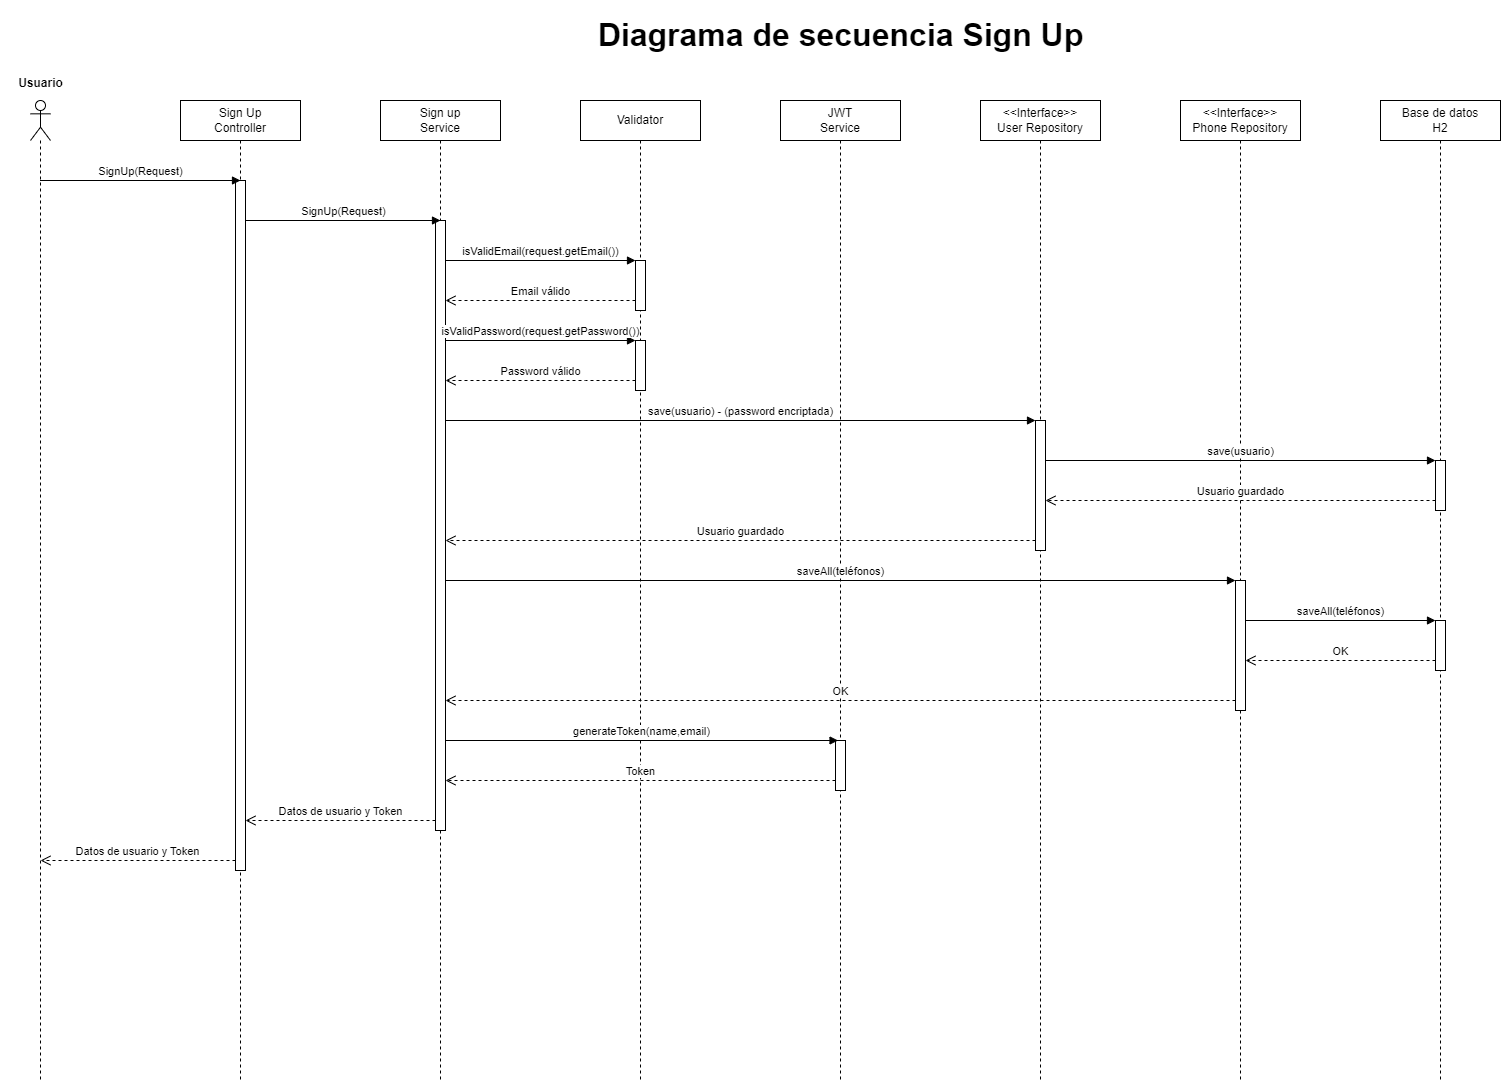

The diagram above was exported from draw.io. Its source (the exported page's mxGraphModel, read from the mxfile embedded in the PNG):
<mxGraphModel dx="1687" dy="3078" grid="1" gridSize="10" guides="1" tooltips="1" connect="1" arrows="1" fold="1" page="1" pageScale="1" pageWidth="850" pageHeight="1100" math="0" shadow="0">
  <root>
    <mxCell id="0" />
    <mxCell id="1" parent="0" />
    <mxCell id="I5loned_ehi9963oFNC0-2" value="Log in&amp;nbsp;&lt;div&gt;Controller&lt;/div&gt;" style="html=1;whiteSpace=wrap;" vertex="1" parent="1">
      <mxGeometry x="240" y="-2080" width="120" height="40" as="geometry" />
    </mxCell>
    <mxCell id="I5loned_ehi9963oFNC0-3" value="Log in&amp;nbsp;&lt;div&gt;Service&lt;/div&gt;" style="html=1;whiteSpace=wrap;" vertex="1" parent="1">
      <mxGeometry x="440" y="-2080" width="120" height="40" as="geometry" />
    </mxCell>
    <mxCell id="I5loned_ehi9963oFNC0-9" value="Diagrama de secuencia Sign Up" style="text;align=center;fontStyle=1;verticalAlign=middle;spacingLeft=3;spacingRight=3;strokeColor=none;rotatable=0;points=[[0,0.5],[1,0.5]];portConstraint=eastwest;html=1;fontSize=32;" vertex="1" parent="1">
      <mxGeometry x="720" y="-2180" width="360" height="70" as="geometry" />
    </mxCell>
    <mxCell id="I5loned_ehi9963oFNC0-10" value="Sign Up&lt;div&gt;&lt;div&gt;&lt;div&gt;Controller&lt;/div&gt;&lt;/div&gt;&lt;/div&gt;" style="shape=umlLifeline;perimeter=lifelinePerimeter;whiteSpace=wrap;html=1;container=1;dropTarget=0;collapsible=0;recursiveResize=0;outlineConnect=0;portConstraint=eastwest;newEdgeStyle={&quot;curved&quot;:0,&quot;rounded&quot;:0};" vertex="1" parent="1">
      <mxGeometry x="240" y="-2080" width="120" height="980" as="geometry" />
    </mxCell>
    <mxCell id="I5loned_ehi9963oFNC0-55" value="" style="html=1;points=[[0,0,0,0,5],[0,1,0,0,-5],[1,0,0,0,5],[1,1,0,0,-5]];perimeter=orthogonalPerimeter;outlineConnect=0;targetShapes=umlLifeline;portConstraint=eastwest;newEdgeStyle={&quot;curved&quot;:0,&quot;rounded&quot;:0};" vertex="1" parent="I5loned_ehi9963oFNC0-10">
      <mxGeometry x="55" y="80" width="10" height="690" as="geometry" />
    </mxCell>
    <mxCell id="I5loned_ehi9963oFNC0-11" value="Sign up&lt;div&gt;Service&lt;/div&gt;" style="shape=umlLifeline;perimeter=lifelinePerimeter;whiteSpace=wrap;html=1;container=1;dropTarget=0;collapsible=0;recursiveResize=0;outlineConnect=0;portConstraint=eastwest;newEdgeStyle={&quot;curved&quot;:0,&quot;rounded&quot;:0};" vertex="1" parent="1">
      <mxGeometry x="440" y="-2080" width="120" height="980" as="geometry" />
    </mxCell>
    <mxCell id="I5loned_ehi9963oFNC0-54" value="" style="html=1;points=[[0,0,0,0,5],[0,1,0,0,-5],[1,0,0,0,5],[1,1,0,0,-5]];perimeter=orthogonalPerimeter;outlineConnect=0;targetShapes=umlLifeline;portConstraint=eastwest;newEdgeStyle={&quot;curved&quot;:0,&quot;rounded&quot;:0};" vertex="1" parent="I5loned_ehi9963oFNC0-11">
      <mxGeometry x="55" y="120" width="10" height="610" as="geometry" />
    </mxCell>
    <mxCell id="I5loned_ehi9963oFNC0-13" value="" style="shape=umlLifeline;perimeter=lifelinePerimeter;whiteSpace=wrap;html=1;container=1;dropTarget=0;collapsible=0;recursiveResize=0;outlineConnect=0;portConstraint=eastwest;newEdgeStyle={&quot;curved&quot;:0,&quot;rounded&quot;:0};participant=umlActor;" vertex="1" parent="1">
      <mxGeometry x="90" y="-2080" width="20" height="980" as="geometry" />
    </mxCell>
    <mxCell id="I5loned_ehi9963oFNC0-14" value="Usuario" style="text;align=center;fontStyle=1;verticalAlign=middle;spacingLeft=3;spacingRight=3;strokeColor=none;rotatable=0;points=[[0,0.5],[1,0.5]];portConstraint=eastwest;html=1;" vertex="1" parent="1">
      <mxGeometry x="60" y="-2110" width="80" height="26" as="geometry" />
    </mxCell>
    <mxCell id="I5loned_ehi9963oFNC0-15" value="&lt;div&gt;JWT&lt;/div&gt;&lt;div&gt;Service&lt;/div&gt;" style="shape=umlLifeline;perimeter=lifelinePerimeter;whiteSpace=wrap;html=1;container=1;dropTarget=0;collapsible=0;recursiveResize=0;outlineConnect=0;portConstraint=eastwest;newEdgeStyle={&quot;curved&quot;:0,&quot;rounded&quot;:0};" vertex="1" parent="1">
      <mxGeometry x="840" y="-2080" width="120" height="980" as="geometry" />
    </mxCell>
    <mxCell id="I5loned_ehi9963oFNC0-85" value="" style="html=1;points=[[0,0,0,0,5],[0,1,0,0,-5],[1,0,0,0,5],[1,1,0,0,-5]];perimeter=orthogonalPerimeter;outlineConnect=0;targetShapes=umlLifeline;portConstraint=eastwest;newEdgeStyle={&quot;curved&quot;:0,&quot;rounded&quot;:0};" vertex="1" parent="I5loned_ehi9963oFNC0-15">
      <mxGeometry x="55" y="640" width="10" height="50" as="geometry" />
    </mxCell>
    <mxCell id="I5loned_ehi9963oFNC0-16" value="&lt;div&gt;&amp;lt;&amp;lt;Interface&amp;gt;&amp;gt;&lt;/div&gt;&lt;div&gt;User Repository&lt;/div&gt;" style="shape=umlLifeline;perimeter=lifelinePerimeter;whiteSpace=wrap;html=1;container=1;dropTarget=0;collapsible=0;recursiveResize=0;outlineConnect=0;portConstraint=eastwest;newEdgeStyle={&quot;curved&quot;:0,&quot;rounded&quot;:0};" vertex="1" parent="1">
      <mxGeometry x="1040" y="-2080" width="120" height="980" as="geometry" />
    </mxCell>
    <mxCell id="I5loned_ehi9963oFNC0-72" value="" style="html=1;points=[[0,0,0,0,5],[0,1,0,0,-5],[1,0,0,0,5],[1,1,0,0,-5]];perimeter=orthogonalPerimeter;outlineConnect=0;targetShapes=umlLifeline;portConstraint=eastwest;newEdgeStyle={&quot;curved&quot;:0,&quot;rounded&quot;:0};" vertex="1" parent="I5loned_ehi9963oFNC0-16">
      <mxGeometry x="55" y="320" width="10" height="130" as="geometry" />
    </mxCell>
    <mxCell id="I5loned_ehi9963oFNC0-17" value="&lt;div&gt;&amp;lt;&amp;lt;Interface&amp;gt;&amp;gt;&lt;/div&gt;&lt;div&gt;Phone Repository&lt;/div&gt;" style="shape=umlLifeline;perimeter=lifelinePerimeter;whiteSpace=wrap;html=1;container=1;dropTarget=0;collapsible=0;recursiveResize=0;outlineConnect=0;portConstraint=eastwest;newEdgeStyle={&quot;curved&quot;:0,&quot;rounded&quot;:0};" vertex="1" parent="1">
      <mxGeometry x="1240" y="-2080" width="120" height="980" as="geometry" />
    </mxCell>
    <mxCell id="I5loned_ehi9963oFNC0-79" value="" style="html=1;points=[[0,0,0,0,5],[0,1,0,0,-5],[1,0,0,0,5],[1,1,0,0,-5]];perimeter=orthogonalPerimeter;outlineConnect=0;targetShapes=umlLifeline;portConstraint=eastwest;newEdgeStyle={&quot;curved&quot;:0,&quot;rounded&quot;:0};" vertex="1" parent="I5loned_ehi9963oFNC0-17">
      <mxGeometry x="55" y="480" width="10" height="130" as="geometry" />
    </mxCell>
    <mxCell id="I5loned_ehi9963oFNC0-18" value="Base de datos&lt;div&gt;H2&lt;/div&gt;" style="shape=umlLifeline;perimeter=lifelinePerimeter;whiteSpace=wrap;html=1;container=1;dropTarget=0;collapsible=0;recursiveResize=0;outlineConnect=0;portConstraint=eastwest;newEdgeStyle={&quot;curved&quot;:0,&quot;rounded&quot;:0};" vertex="1" parent="1">
      <mxGeometry x="1440" y="-2080" width="120" height="980" as="geometry" />
    </mxCell>
    <mxCell id="I5loned_ehi9963oFNC0-75" value="" style="html=1;points=[[0,0,0,0,5],[0,1,0,0,-5],[1,0,0,0,5],[1,1,0,0,-5]];perimeter=orthogonalPerimeter;outlineConnect=0;targetShapes=umlLifeline;portConstraint=eastwest;newEdgeStyle={&quot;curved&quot;:0,&quot;rounded&quot;:0};" vertex="1" parent="I5loned_ehi9963oFNC0-18">
      <mxGeometry x="55" y="360" width="10" height="50" as="geometry" />
    </mxCell>
    <mxCell id="I5loned_ehi9963oFNC0-80" value="" style="html=1;points=[[0,0,0,0,5],[0,1,0,0,-5],[1,0,0,0,5],[1,1,0,0,-5]];perimeter=orthogonalPerimeter;outlineConnect=0;targetShapes=umlLifeline;portConstraint=eastwest;newEdgeStyle={&quot;curved&quot;:0,&quot;rounded&quot;:0};" vertex="1" parent="I5loned_ehi9963oFNC0-18">
      <mxGeometry x="55" y="520" width="10" height="50" as="geometry" />
    </mxCell>
    <mxCell id="I5loned_ehi9963oFNC0-19" value="SignUp(Request)" style="html=1;verticalAlign=bottom;endArrow=block;curved=0;rounded=0;entryX=0.5;entryY=0.158;entryDx=0;entryDy=0;entryPerimeter=0;" edge="1" parent="1">
      <mxGeometry x="-0.0025" width="80" relative="1" as="geometry">
        <mxPoint x="99.5" y="-2000" as="sourcePoint" />
        <mxPoint x="300" y="-2000" as="targetPoint" />
        <mxPoint as="offset" />
      </mxGeometry>
    </mxCell>
    <mxCell id="I5loned_ehi9963oFNC0-22" value="SignUp(Request)" style="html=1;verticalAlign=bottom;endArrow=block;curved=0;rounded=0;" edge="1" parent="1" source="I5loned_ehi9963oFNC0-55">
      <mxGeometry width="80" relative="1" as="geometry">
        <mxPoint x="310" y="-1960" as="sourcePoint" />
        <mxPoint x="500" y="-1960" as="targetPoint" />
      </mxGeometry>
    </mxCell>
    <mxCell id="I5loned_ehi9963oFNC0-61" value="Validator" style="shape=umlLifeline;perimeter=lifelinePerimeter;whiteSpace=wrap;html=1;container=1;dropTarget=0;collapsible=0;recursiveResize=0;outlineConnect=0;portConstraint=eastwest;newEdgeStyle={&quot;curved&quot;:0,&quot;rounded&quot;:0};" vertex="1" parent="1">
      <mxGeometry x="640" y="-2080" width="120" height="980" as="geometry" />
    </mxCell>
    <mxCell id="I5loned_ehi9963oFNC0-67" value="" style="html=1;points=[[0,0,0,0,5],[0,1,0,0,-5],[1,0,0,0,5],[1,1,0,0,-5]];perimeter=orthogonalPerimeter;outlineConnect=0;targetShapes=umlLifeline;portConstraint=eastwest;newEdgeStyle={&quot;curved&quot;:0,&quot;rounded&quot;:0};" vertex="1" parent="I5loned_ehi9963oFNC0-61">
      <mxGeometry x="55" y="160" width="10" height="50" as="geometry" />
    </mxCell>
    <mxCell id="I5loned_ehi9963oFNC0-69" value="" style="html=1;points=[[0,0,0,0,5],[0,1,0,0,-5],[1,0,0,0,5],[1,1,0,0,-5]];perimeter=orthogonalPerimeter;outlineConnect=0;targetShapes=umlLifeline;portConstraint=eastwest;newEdgeStyle={&quot;curved&quot;:0,&quot;rounded&quot;:0};" vertex="1" parent="I5loned_ehi9963oFNC0-61">
      <mxGeometry x="55" y="240" width="10" height="50" as="geometry" />
    </mxCell>
    <mxCell id="I5loned_ehi9963oFNC0-66" value="isValidEmail(request.getEmail())" style="html=1;verticalAlign=bottom;endArrow=block;curved=0;rounded=0;" edge="1" parent="1">
      <mxGeometry width="80" relative="1" as="geometry">
        <mxPoint x="505" y="-1920" as="sourcePoint" />
        <mxPoint x="695" y="-1920" as="targetPoint" />
      </mxGeometry>
    </mxCell>
    <mxCell id="I5loned_ehi9963oFNC0-68" value="Email válido" style="html=1;verticalAlign=bottom;endArrow=open;dashed=1;endSize=8;curved=0;rounded=0;" edge="1" parent="1" source="I5loned_ehi9963oFNC0-67" target="I5loned_ehi9963oFNC0-54">
      <mxGeometry relative="1" as="geometry">
        <mxPoint x="690" y="-1880" as="sourcePoint" />
        <mxPoint x="610" y="-1880" as="targetPoint" />
        <Array as="points">
          <mxPoint x="650" y="-1880" />
          <mxPoint x="640" y="-1880" />
        </Array>
      </mxGeometry>
    </mxCell>
    <mxCell id="I5loned_ehi9963oFNC0-70" value="isValidPassword(request.getPassword())" style="html=1;verticalAlign=bottom;endArrow=block;curved=0;rounded=0;" edge="1" parent="1">
      <mxGeometry width="80" relative="1" as="geometry">
        <mxPoint x="505" y="-1840" as="sourcePoint" />
        <mxPoint x="695" y="-1840" as="targetPoint" />
      </mxGeometry>
    </mxCell>
    <mxCell id="I5loned_ehi9963oFNC0-71" value="Password válido" style="html=1;verticalAlign=bottom;endArrow=open;dashed=1;endSize=8;curved=0;rounded=0;" edge="1" parent="1" source="I5loned_ehi9963oFNC0-69" target="I5loned_ehi9963oFNC0-54">
      <mxGeometry relative="1" as="geometry">
        <mxPoint x="690" y="-1800" as="sourcePoint" />
        <mxPoint x="510" y="-1800" as="targetPoint" />
        <Array as="points">
          <mxPoint x="645" y="-1800" />
          <mxPoint x="635" y="-1800" />
        </Array>
      </mxGeometry>
    </mxCell>
    <mxCell id="I5loned_ehi9963oFNC0-73" value="save(usuario) - (password encriptada)" style="html=1;verticalAlign=bottom;endArrow=block;curved=0;rounded=0;entryX=0;entryY=0;entryDx=0;entryDy=5;entryPerimeter=0;" edge="1" parent="1">
      <mxGeometry width="80" relative="1" as="geometry">
        <mxPoint x="505" y="-1760" as="sourcePoint" />
        <mxPoint x="1095" y="-1760" as="targetPoint" />
      </mxGeometry>
    </mxCell>
    <mxCell id="I5loned_ehi9963oFNC0-74" value="Usuario guardado" style="html=1;verticalAlign=bottom;endArrow=open;dashed=1;endSize=8;curved=0;rounded=0;exitX=0;exitY=1;exitDx=0;exitDy=-5;exitPerimeter=0;" edge="1" parent="1">
      <mxGeometry relative="1" as="geometry">
        <mxPoint x="1095" y="-1640" as="sourcePoint" />
        <mxPoint x="505" y="-1640" as="targetPoint" />
      </mxGeometry>
    </mxCell>
    <mxCell id="I5loned_ehi9963oFNC0-77" value="save(usuario)" style="html=1;verticalAlign=bottom;endArrow=block;curved=0;rounded=0;entryX=0;entryY=0;entryDx=0;entryDy=5;entryPerimeter=0;" edge="1" parent="1">
      <mxGeometry width="80" relative="1" as="geometry">
        <mxPoint x="1105" y="-1720" as="sourcePoint" />
        <mxPoint x="1495" y="-1720" as="targetPoint" />
      </mxGeometry>
    </mxCell>
    <mxCell id="I5loned_ehi9963oFNC0-78" value="Usuario guardado" style="html=1;verticalAlign=bottom;endArrow=open;dashed=1;endSize=8;curved=0;rounded=0;" edge="1" parent="1">
      <mxGeometry relative="1" as="geometry">
        <mxPoint x="1495" y="-1680" as="sourcePoint" />
        <mxPoint x="1105" y="-1680" as="targetPoint" />
      </mxGeometry>
    </mxCell>
    <mxCell id="I5loned_ehi9963oFNC0-81" value="saveAll(teléfonos)" style="html=1;verticalAlign=bottom;endArrow=block;curved=0;rounded=0;entryX=0;entryY=0;entryDx=0;entryDy=5;entryPerimeter=0;" edge="1" parent="1">
      <mxGeometry width="80" relative="1" as="geometry">
        <mxPoint x="505" y="-1600" as="sourcePoint" />
        <mxPoint x="1295" y="-1600" as="targetPoint" />
      </mxGeometry>
    </mxCell>
    <mxCell id="I5loned_ehi9963oFNC0-82" value="saveAll(teléfonos)" style="html=1;verticalAlign=bottom;endArrow=block;curved=0;rounded=0;entryX=0;entryY=0;entryDx=0;entryDy=5;entryPerimeter=0;" edge="1" parent="1">
      <mxGeometry width="80" relative="1" as="geometry">
        <mxPoint x="1305" y="-1560" as="sourcePoint" />
        <mxPoint x="1495" y="-1560" as="targetPoint" />
      </mxGeometry>
    </mxCell>
    <mxCell id="I5loned_ehi9963oFNC0-83" value="OK" style="html=1;verticalAlign=bottom;endArrow=open;dashed=1;endSize=8;curved=0;rounded=0;" edge="1" parent="1">
      <mxGeometry relative="1" as="geometry">
        <mxPoint x="1495" y="-1520" as="sourcePoint" />
        <mxPoint x="1305" y="-1520" as="targetPoint" />
      </mxGeometry>
    </mxCell>
    <mxCell id="I5loned_ehi9963oFNC0-84" value="OK" style="html=1;verticalAlign=bottom;endArrow=open;dashed=1;endSize=8;curved=0;rounded=0;" edge="1" parent="1">
      <mxGeometry relative="1" as="geometry">
        <mxPoint x="1295" y="-1480" as="sourcePoint" />
        <mxPoint x="505" y="-1480" as="targetPoint" />
      </mxGeometry>
    </mxCell>
    <mxCell id="I5loned_ehi9963oFNC0-86" value="generateToken(name,email)" style="html=1;verticalAlign=bottom;endArrow=block;curved=0;rounded=0;entryX=0;entryY=0;entryDx=0;entryDy=5;entryPerimeter=0;" edge="1" parent="1" source="I5loned_ehi9963oFNC0-54">
      <mxGeometry width="80" relative="1" as="geometry">
        <mxPoint x="510" y="-1440" as="sourcePoint" />
        <mxPoint x="897.54" y="-1440" as="targetPoint" />
      </mxGeometry>
    </mxCell>
    <mxCell id="I5loned_ehi9963oFNC0-87" value="Token" style="html=1;verticalAlign=bottom;endArrow=open;dashed=1;endSize=8;curved=0;rounded=0;" edge="1" parent="1">
      <mxGeometry relative="1" as="geometry">
        <mxPoint x="894.9999999999998" y="-1400" as="sourcePoint" />
        <mxPoint x="504.9999999999998" y="-1400" as="targetPoint" />
      </mxGeometry>
    </mxCell>
    <mxCell id="I5loned_ehi9963oFNC0-88" value="Datos de usuario y Token" style="html=1;verticalAlign=bottom;endArrow=open;dashed=1;endSize=8;curved=0;rounded=0;" edge="1" parent="1" source="I5loned_ehi9963oFNC0-54" target="I5loned_ehi9963oFNC0-55">
      <mxGeometry relative="1" as="geometry">
        <mxPoint x="430" y="-1400" as="sourcePoint" />
        <mxPoint x="350" y="-1400" as="targetPoint" />
        <Array as="points">
          <mxPoint x="410" y="-1360" />
        </Array>
      </mxGeometry>
    </mxCell>
    <mxCell id="I5loned_ehi9963oFNC0-89" value="Datos de usuario y Token" style="html=1;verticalAlign=bottom;endArrow=open;dashed=1;endSize=8;curved=0;rounded=0;" edge="1" parent="1" source="I5loned_ehi9963oFNC0-55">
      <mxGeometry relative="1" as="geometry">
        <mxPoint x="290" y="-1320" as="sourcePoint" />
        <mxPoint x="100" y="-1320" as="targetPoint" />
        <Array as="points">
          <mxPoint x="205" y="-1320" />
        </Array>
      </mxGeometry>
    </mxCell>
  </root>
</mxGraphModel>